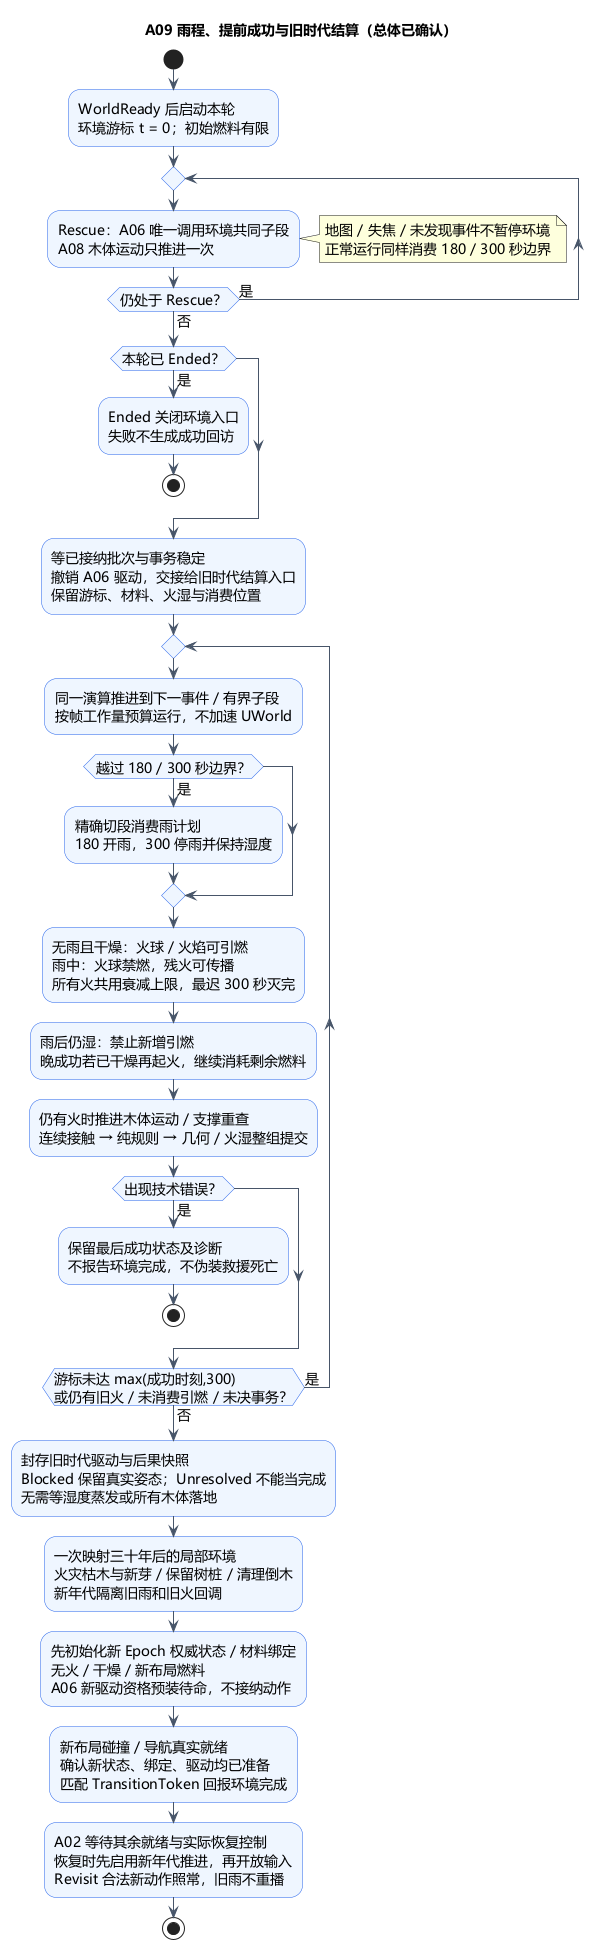

The diagram above was rendered by PlantUML. Its source (embedded in the PNG):
@startuml A09-environment-settlement
title A09 雨程、提前成功与旧时代结算（总体已确认）
skinparam defaultFontName Microsoft YaHei
skinparam defaultFontSize 14
skinparam shadowing false
skinparam backgroundColor #FFFFFF
skinparam activityBackgroundColor #EFF6FF
skinparam activityBorderColor #2563EB
skinparam ArrowColor #475569
start
:WorldReady 后启动本轮\n环境游标 t = 0；初始燃料有限;
repeat
  :Rescue：A06 唯一调用环境共同子段\nA08 木体运动只推进一次;
  note right
    地图 / 失焦 / 未发现事件不暂停环境
    正常运行同样消费 180 / 300 秒边界
  end note
repeat while (仍处于 Rescue？) is (是) not (否)
if (本轮已 Ended？) then (是)
  :Ended 关闭环境入口\n失败不生成成功回访;
  stop
endif
:等已接纳批次与事务稳定\n撤销 A06 驱动，交接给旧时代结算入口\n保留游标、材料、火湿与消费位置;
repeat
  :同一演算推进到下一事件 / 有界子段\n按帧工作量预算运行，不加速 UWorld;
  if (越过 180 / 300 秒边界？) then (是)
    :精确切段消费雨计划\n180 开雨，300 停雨并保持湿度;
  endif
  :无雨且干燥：火球 / 火焰可引燃\n雨中：火球禁燃，残火可传播\n所有火共用衰减上限，最迟 300 秒灭完;
  :雨后仍湿：禁止新增引燃\n晚成功若已干燥再起火，继续消耗剩余燃料;
  :仍有火时推进木体运动 / 支撑重查\n连续接触 → 纯规则 → 几何 / 火湿整组提交;
  if (出现技术错误？) then (是)
    :保留最后成功状态及诊断\n不报告环境完成，不伪装救援死亡;
    stop
  endif
repeat while (游标未达 max(成功时刻,300)\n或仍有旧火 / 未消费引燃 / 未决事务？) is (是) not (否)
:封存旧时代驱动与后果快照\nBlocked 保留真实姿态；Unresolved 不能当完成\n无需等湿度蒸发或所有木体落地;
:一次映射三十年后的局部环境\n火灾枯木与新芽 / 保留树桩 / 清理倒木\n新年代隔离旧雨和旧火回调;
:先初始化新 Epoch 权威状态 / 材料绑定\n无火 / 干燥 / 新布局燃料\nA06 新驱动资格预装待命，不接纳动作;
:新布局碰撞 / 导航真实就绪\n确认新状态、绑定、驱动均已准备\n匹配 TransitionToken 回报环境完成;
:A02 等待其余就绪与实际恢复控制\n恢复时先启用新年代推进，再开放输入\nRevisit 合法新动作照常，旧雨不重播;
stop
@enduml